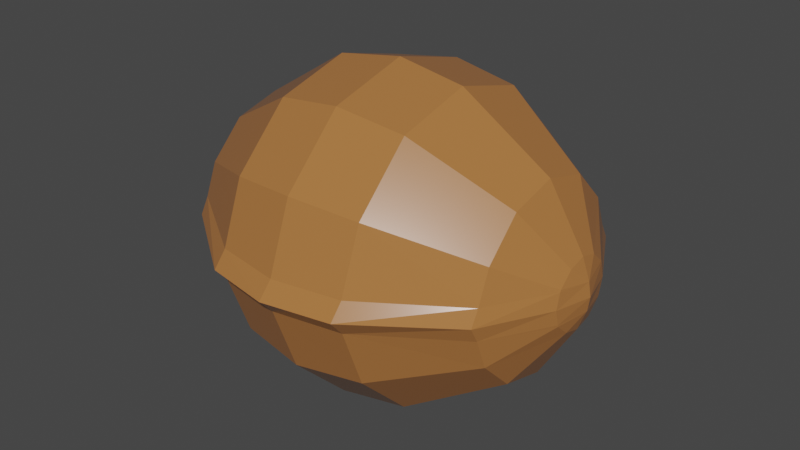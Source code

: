 # Source: Nut.blend  (saved by Blender 2.81.16; exported with 4.5.12 LTS)
import bpy
from mathutils import Matrix  # noqa: F401  (used for matrix-valued properties, if any)

bpy.ops.wm.read_factory_settings(use_empty=True)
scene = bpy.context.scene
scene.name = 'Scene'

# ---- collections
col_collection = bpy.data.collections.new('Collection'); scene.collection.children.link(col_collection)

# ---- materials (node trees are filled in below, after node groups)
mat_material_001 = bpy.data.materials.new('Material.001')
mat_material_001.use_transparent_shadow = False

# ---- material node trees
mat_material_001.use_nodes = True; mat_material_001.node_tree.nodes.clear()
_N = mat_material_001.node_tree.nodes; _L = mat_material_001.node_tree.links
n0 = _N.new('ShaderNodeOutputMaterial'); n0.name = 'Material Output'; n0.location = (300, 300)
n1 = _N.new('ShaderNodeBsdfPrincipled'); n1.name = 'Principled BSDF'; n1.location = (10, 300)
n1.distribution = 'GGX'
n1.subsurface_method = 'BURLEY'
n1.inputs[0].default_value = (0.42, 0.1692, 0.05092, 1.0)
n1.inputs[2].default_value = 0.2
n1.inputs[3].default_value = 1.45
n1.inputs[27].default_value = (0.0, 0.0, 0.0, 1.0)
n1.inputs[28].default_value = 1.0
_L.new(n1.outputs[0], n0.inputs[0])
n0.is_active_output = True

# ---- world
world_world = bpy.data.worlds.new('World'); scene.world = world_world
world_world.use_nodes = True; world_world.node_tree.nodes.clear()
_N = world_world.node_tree.nodes; _L = world_world.node_tree.links
n0 = _N.new('ShaderNodeOutputWorld'); n0.name = 'World Output'; n0.location = (300, 300)
n1 = _N.new('ShaderNodeBackground'); n1.name = 'Background'; n1.location = (10, 300)
n1.inputs[0].default_value = (0.05088, 0.05088, 0.05088, 1.0)
_L.new(n1.outputs[0], n0.inputs[0])
n0.is_active_output = True
world_world.color = (0.05088, 0.05088, 0.05088)
world_world.use_sun_shadow = False
world_world.sun_shadow_jitter_overblur = 0.0

# ---- meshes
me_circle = bpy.data.meshes.new('Circle')
me_circle.from_pydata([(-0.4519, 0.7828, -3.63e-09), (-0.7828, 0.4519, -6.287e-09), (-0.9038, -5.288e-08, -7.26e-09), (-0.7828, -0.4519, -6.287e-09), (-0.4519, -0.7828, -3.63e-09), (0.4519, -0.7828, 3.63e-09), (0.7828, -0.4519, 6.287e-09), (0.9038, -4.336e-07, 7.26e-09), (0.7828, 0.4519, 6.287e-09), (0.4519, 0.7828, 3.63e-09), (-0.7284, 0.4205, 0.3757), (-0.4519, 0.2609, 0.8753), (-0.1672, 0.09673, 1.074), (-0.09655, 0.1732, 1.074), (-0.2609, 0.4519, 0.8753), (-0.4205, 0.7284, 0.3757), (0.8411, -4.131e-07, 0.3757), (0.5218, -3.091e-07, 0.8753), (0.1931, -2.021e-07, 1.074), (0.1672, -0.09673, 1.074), (0.4519, -0.2609, 0.8753), (0.7284, -0.4206, 0.3757), (-0.09655, -0.1732, 1.074), (-0.2609, -0.4519, 0.8753), (-0.4205, -0.7284, 0.3757), (-0.8411, -5.887e-08, 0.3757), (-0.5218, -8.931e-08, 0.8753), (-0.1931, -1.207e-07, 1.074), (0.7284, 0.4205, 0.3757), (0.4519, 0.2609, 0.8753), (0.1672, 0.09673, 1.074), (0.4205, -0.7284, 0.3757), (0.2609, -0.4519, 0.8753), (0.09655, -0.1732, 1.074), (-0.7284, -0.4205, 0.3757), (-0.4519, -0.2609, 0.8753), (-0.1672, -0.09673, 1.074), (0.4206, 0.7284, 0.3757), (0.2609, 0.4519, 0.8753), (0.09655, 0.1732, 1.074), (-0.08586, 0.9174, -2.472e-10), (0.08586, 0.9174, 3.338e-10), (0.08614, -0.1779, 1.074), (-0.08614, -0.1779, 1.074), (0.08614, 0.1779, 1.074), (-0.08614, 0.1779, 1.074), (-4.196e-08, 0.2009, 1.074), (-0.08591, 0.8524, 0.3757), (0.08591, 0.8524, 0.3757), (-2.531e-08, 0.9257, 0.3757), (0.08586, -0.9174, 2.472e-10), (-0.08586, -0.9174, -1.419e-09), (-1.25e-07, -0.9959, 0.0), (-0.07844, -0.002187, 1.117), (0.07844, 0.002186, 1.117), (0.08591, -0.8524, 0.3757), (-0.08591, -0.8524, 0.3757), (0.08602, -0.521, 0.8753), (-0.08603, -0.521, 0.8753), (0.08603, 0.521, 0.8753), (-0.08603, 0.521, 0.8753), (-4.347e-09, 0.9959, 0.0), (-7.637e-08, -0.2009, 1.074), (-5.714e-08, -1.922e-07, 1.129), (-1.487e-07, -0.9257, 0.3757), (-1.066e-07, -0.5686, 0.8753), (-3.758e-08, 0.5686, 0.8753)], [], [(19, 18, 54), (24, 56, 58, 23), (42, 33, 54), (18, 30, 54), (27, 36, 53), (23, 58, 43, 22), (30, 39, 54), (33, 19, 54), (38, 59, 44, 39), (36, 22, 53), (13, 12, 53), (47, 15, 14, 60), (57, 32, 33, 42), (44, 54, 39), (3, 4, 24, 34), (34, 24, 23, 35), (35, 23, 22, 36), (5, 6, 21, 31), (31, 21, 20, 32), (32, 20, 19, 33), (48, 37, 9, 41), (37, 48, 59, 38), (45, 13, 53), (8, 9, 37, 28), (28, 37, 38, 29), (29, 38, 39, 30), (2, 3, 34, 25), (25, 34, 35, 26), (26, 35, 36, 27), (12, 27, 53), (22, 43, 53), (7, 8, 28, 16), (16, 28, 29, 17), (17, 29, 30, 18), (1, 2, 25, 10), (10, 25, 26, 11), (11, 26, 27, 12), (50, 5, 31, 55), (55, 31, 32, 57), (60, 14, 13, 45), (6, 7, 16, 21), (21, 16, 17, 20), (20, 17, 18, 19), (0, 1, 10, 15), (15, 10, 11, 14), (14, 11, 12, 13), (4, 51, 56, 24), (48, 41, 61, 49), (49, 61, 40, 47), (50, 55, 64, 52), (52, 64, 56, 51), (55, 57, 65, 64), (64, 65, 58, 56), (57, 42, 62, 65), (65, 62, 43, 58), (54, 44, 46, 63), (63, 46, 45, 53), (44, 59, 66, 46), (46, 66, 60, 45), (59, 48, 49, 66), (66, 49, 47, 60), (42, 54, 63, 62), (62, 63, 53, 43), (40, 0, 15, 47)])
_uv = me_circle.uv_layers.new(name='UVMap')
_uv.uv.foreach_set('vector', [0.0, 0.0, 0.0, 0.0, 0.0, 0.0, 0.0, 0.0, 0.0, 0.0, 0.0, 0.0, 0.0, 0.0, 0.0, 0.0, 0.0, 0.0, 0.0, 0.0, 0.0, 0.0, 0.0, 0.0, 0.0, 0.0, 0.0, 0.0, 0.0, 0.0, 0.0, 0.0, 0.0, 0.0, 0.0, 0.0, 0.0, 0.0, 0.0, 0.0, 0.0, 0.0, 0.0, 0.0, 0.0, 0.0, 0.0, 0.0, 0.0, 0.0, 0.0, 0.0, 0.0, 0.0, 0.0, 0.0, 0.0, 0.0, 0.0, 0.0, 0.0, 0.0, 0.0, 0.0, 0.0, 0.0, 0.0, 0.0, 0.0, 0.0, 0.0, 0.0, 0.0, 0.0, 0.0, 0.0, 0.0, 0.0, 0.0, 0.0, 0.0, 0.0, 0.0, 0.0, 0.0, 0.0, 0.0, 0.0, 0.0, 0.0, 0.0, 0.0, 0.0, 0.0, 0.0, 0.0, 0.0, 0.0, 0.0, 0.0, 0.0, 0.0, 0.0, 0.0, 0.0, 0.0, 0.0, 0.0, 0.0, 0.0, 0.0, 0.0, 0.0, 0.0, 0.0, 0.0, 0.0, 0.0, 0.0, 0.0, 0.0, 0.0, 0.0, 0.0, 0.0, 0.0, 0.0, 0.0, 0.0, 0.0, 0.0, 0.0, 0.0, 0.0, 0.0, 0.0, 0.0, 0.0, 0.0, 0.0, 0.0, 0.0, 0.0, 0.0, 0.0, 0.0, 0.0, 0.0, 0.0, 0.0, 0.0, 0.0, 0.0, 0.0, 0.0, 0.0, 0.0, 0.0, 0.0, 0.0, 0.0, 0.0, 0.0, 0.0, 0.0, 0.0, 0.0, 0.0, 0.0, 0.0, 0.0, 0.0, 0.0, 0.0, 0.0, 0.0, 0.0, 0.0, 0.0, 0.0, 0.0, 0.0, 0.0, 0.0, 0.0, 0.0, 0.0, 0.0, 0.0, 0.0, 0.0, 0.0, 0.0, 0.0, 0.0, 0.0, 0.0, 0.0, 0.0, 0.0, 0.0, 0.0, 0.0, 0.0, 0.0, 0.0, 0.0, 0.0, 0.0, 0.0, 0.0, 0.0, 0.0, 0.0, 0.0, 0.0, 0.0, 0.0, 0.0, 0.0, 0.0, 0.0, 0.0, 0.0, 0.0, 0.0, 0.0, 0.0, 0.0, 0.0, 0.0, 0.0, 0.0, 0.0, 0.0, 0.0, 0.0, 0.0, 0.0, 0.0, 0.0, 0.0, 0.0, 0.0, 0.0, 0.0, 0.0, 0.0, 0.0, 0.0, 0.0, 0.0, 0.0, 0.0, 0.0, 0.0, 0.0, 0.0, 0.0, 0.0, 0.0, 0.0, 0.0, 0.0, 0.0, 0.0, 0.0, 0.0, 0.0, 0.0, 0.0, 0.0, 0.0, 0.0, 0.0, 0.0, 0.0, 0.0, 0.0, 0.0, 0.0, 0.0, 0.0, 0.0, 0.0, 0.0, 0.0, 0.0, 0.0, 0.0, 0.0, 0.0, 0.0, 0.0, 0.0, 0.0, 0.0, 0.0, 0.0, 0.0, 0.0, 0.0, 0.0, 0.0, 0.0, 0.0, 0.0, 0.0, 0.0, 0.0, 0.0, 0.0, 0.0, 0.0, 0.0, 0.0, 0.0, 0.0, 0.0, 0.0, 0.0, 0.0, 0.0, 0.0, 0.0, 0.0, 0.0, 0.0, 0.0, 0.0, 0.0, 0.0, 0.0, 0.0, 0.0, 0.0, 0.0, 0.0, 0.0, 0.0, 0.0, 0.0, 0.0, 0.0, 0.0, 0.0, 0.0, 0.0, 0.0, 0.0, 0.0, 0.0, 0.0, 0.0, 0.0, 0.0, 0.0, 0.0, 0.0, 0.0, 0.0, 0.0, 0.0, 0.0, 0.0, 0.0, 0.0, 0.0, 0.0, 0.0, 0.0, 0.0, 0.0, 0.0, 0.0, 0.0, 0.0, 0.0, 0.0, 0.0, 0.0, 0.0, 0.0, 0.0, 0.0, 0.0, 0.0, 0.0, 0.0, 0.0, 0.0, 0.0, 0.0, 0.0, 0.0, 0.0, 0.0, 0.0, 0.0, 0.0, 0.0, 0.0, 0.0, 0.0, 0.0, 0.0, 0.0, 0.0, 0.0, 0.0, 0.0, 0.0, 0.0, 0.0, 0.0, 0.0, 0.0, 0.0, 0.0, 0.0, 0.0, 0.0, 0.0, 0.0, 0.0, 0.0, 0.0, 0.0, 0.0, 0.0, 0.0, 0.0, 0.0, 0.0, 0.0, 0.0, 0.0, 0.0, 0.0, 0.0, 0.0, 0.0, 0.0, 0.0, 0.0, 0.0, 0.0, 0.0, 0.0, 0.0, 0.0, 0.0, 0.0, 0.0, 0.0, 0.0, 0.0, 0.0, 0.0, 0.0, 0.0, 0.0, 0.0, 0.0, 0.0, 0.0, 0.0, 0.0, 0.0, 0.0, 0.0, 0.0, 0.0, 0.0, 0.0, 0.0, 0.0, 0.0, 0.0, 0.0, 0.0, 0.0, 0.0, 0.0, 0.0, 0.0, 0.0, 0.0])
me_circle.materials.append(mat_material_001)
me_circle.use_remesh_fix_poles = True
me_circle.use_remesh_preserve_attributes = False
me_circle.use_mirror_vertex_groups = False
me_circle.update()

# ---- objects
ob_circle = bpy.data.objects.new('Circle', me_circle)

# ---- transforms, parenting, visibility, modifiers, constraints
ob_circle.location = (0.0, 0.0, 0.0)
ob_circle.rotation_euler = (-0.0, 1.571, 0.0)
ob_circle.lineart.crease_threshold = 0.0
_m = ob_circle.modifiers.new('Mirror', 'MIRROR')
_m.use_axis = (False, False, True)

# ---- collection membership
col_collection.objects.link(ob_circle)

# ---- scene / render settings (as saved in the file)
scene.frame_start = 1; scene.frame_end = 250; scene.frame_set(1)
scene.render.engine = 'BLENDER_EEVEE_NEXT'
scene.cycles.use_denoising = False
scene.cycles.samples = 128
scene.cycles.sampling_pattern = 'TABULATED_SOBOL'
scene.cycles.use_adaptive_sampling = False
scene.cycles.use_light_tree = False
scene.view_settings.view_transform = 'Filmic'
bpy.context.view_layer.update()

# ---- added for rendering (the .blend has no active camera and no usable light): camera, sun
cam_auto = bpy.data.cameras.new('AutoCamera')
cam_auto.lens = 50.0
cam_auto.sensor_width = 36.0
cam_auto.clip_end = 1000.0
ob_auto_camera = bpy.data.objects.new('AutoCamera', cam_auto)
scene.collection.objects.link(ob_auto_camera)
ob_auto_camera.location = (3.24975, -3.8997, 2.5998)
ob_auto_camera.rotation_euler = (1.09748, -7.21219e-08, 0.694738)
scene.camera = ob_auto_camera
light_auto_sun = bpy.data.lights.new('AutoSun', 'SUN')
light_auto_sun.energy = 3.0
light_auto_sun.angle = 0.0523599
ob_auto_sun = bpy.data.objects.new('AutoSun', light_auto_sun)
scene.collection.objects.link(ob_auto_sun)
ob_auto_sun.rotation_euler = (0.872665, 0.174533, 0.523599)
bpy.context.view_layer.update()
